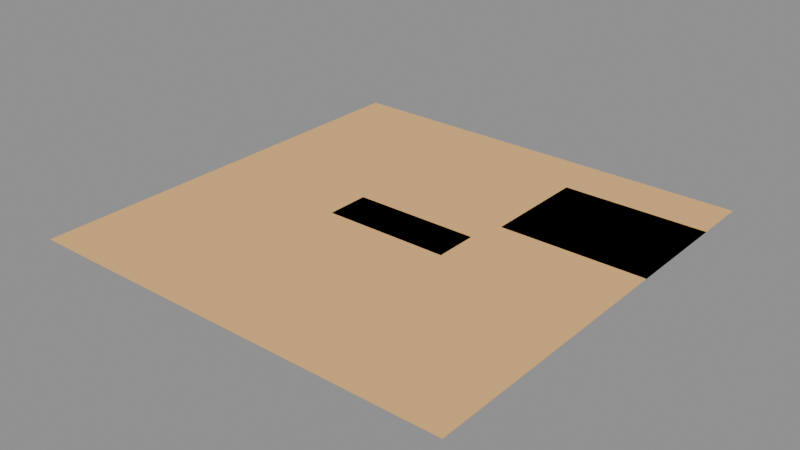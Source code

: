 # Source: LVL_KES_012_CrashedArkShuttle.blend  (saved by Blender 4.2.66; exported with 4.5.12 LTS)
import bpy
from mathutils import Matrix  # noqa: F401  (used for matrix-valued properties, if any)

bpy.ops.wm.read_factory_settings(use_empty=True)
scene = bpy.context.scene
scene.name = 'LVL_KES_012_CrashedArkShuttle'

# ---- collections
col_lvl_kes_012_crashedarkshuttle = bpy.data.collections.new('LVL_KES_012_CrashedArkShuttle'); scene.collection.children.link(col_lvl_kes_012_crashedarkshuttle)
col_lvl_kes_012_crashedarkshuttle_blockout = bpy.data.collections.new('LVL_KES_012_CrashedArkShuttle_Blockout'); col_lvl_kes_012_crashedarkshuttle.children.link(col_lvl_kes_012_crashedarkshuttle_blockout)
col_lvl_kes_012_crashedarkshuttle_terrain = bpy.data.collections.new('LVL_KES_012_CrashedArkShuttle_Terrain'); col_lvl_kes_012_crashedarkshuttle.children.link(col_lvl_kes_012_crashedarkshuttle_terrain)
col_lvl_kes_012_crashedarkshuttle_markers = bpy.data.collections.new('LVL_KES_012_CrashedArkShuttle_Markers'); col_lvl_kes_012_crashedarkshuttle.children.link(col_lvl_kes_012_crashedarkshuttle_markers)
col_lvl_kes_012_crashedarkshuttle_volumes = bpy.data.collections.new('LVL_KES_012_CrashedArkShuttle_Volumes'); col_lvl_kes_012_crashedarkshuttle.children.link(col_lvl_kes_012_crashedarkshuttle_volumes)
col_lvl_kes_012_crashedarkshuttle_splines = bpy.data.collections.new('LVL_KES_012_CrashedArkShuttle_Splines'); col_lvl_kes_012_crashedarkshuttle.children.link(col_lvl_kes_012_crashedarkshuttle_splines)
col_lvl_kes_012_crashedarkshuttle_cameras = bpy.data.collections.new('LVL_KES_012_CrashedArkShuttle_Cameras'); col_lvl_kes_012_crashedarkshuttle.children.link(col_lvl_kes_012_crashedarkshuttle_cameras)
col_lvl_kes_012_crashedarkshuttle_reference = bpy.data.collections.new('LVL_KES_012_CrashedArkShuttle_Reference'); col_lvl_kes_012_crashedarkshuttle.children.link(col_lvl_kes_012_crashedarkshuttle_reference)

# ---- materials (node trees are filled in below, after node groups)
mat_mi_blockout_kes = bpy.data.materials.new('MI_Blockout_KES')
mat_mi_blockout_kes.diffuse_color = (0.85, 0.5, 0.2, 1.0)

# ---- material node trees

# ---- meshes
me_blk_shuttlewreck_floor = bpy.data.meshes.new('BLK_ShuttleWreck_Floor')
me_blk_shuttlewreck_floor.from_pydata([(-17.5, -6.0, -0.1), (-17.5, -6.0, 0.1), (-17.5, 6.0, -0.1), (-17.5, 6.0, 0.1), (17.5, -6.0, -0.1), (17.5, -6.0, 0.1), (17.5, 6.0, -0.1), (17.5, 6.0, 0.1)], [], [(0, 1, 3, 2), (2, 3, 7, 6), (6, 7, 5, 4), (4, 5, 1, 0), (2, 6, 4, 0), (7, 3, 1, 5)])
me_blk_shuttlewreck_floor.materials.append(mat_mi_blockout_kes)
me_blk_shuttlewreck_floor.update()
me_blk_cleanupcamp_floor = bpy.data.meshes.new('BLK_CleanupCamp_Floor')
me_blk_cleanupcamp_floor.from_pydata([(-20.0, -15.0, -0.1), (-20.0, -15.0, 0.1), (-20.0, 15.0, -0.1), (-20.0, 15.0, 0.1), (20.0, -15.0, -0.1), (20.0, -15.0, 0.1), (20.0, 15.0, -0.1), (20.0, 15.0, 0.1)], [], [(0, 1, 3, 2), (2, 3, 7, 6), (6, 7, 5, 4), (4, 5, 1, 0), (2, 6, 4, 0), (7, 3, 1, 5)])
me_blk_cleanupcamp_floor.materials.append(mat_mi_blockout_kes)
me_blk_cleanupcamp_floor.update()
me_blk_droneperimeter_floor = bpy.data.meshes.new('BLK_DronePerimeter_Floor')
me_blk_droneperimeter_floor.from_pydata([(-60.0, -60.0, -0.1), (-60.0, -60.0, 0.1), (-60.0, 60.0, -0.1), (-60.0, 60.0, 0.1), (60.0, -60.0, -0.1), (60.0, -60.0, 0.1), (60.0, 60.0, -0.1), (60.0, 60.0, 0.1)], [], [(0, 1, 3, 2), (2, 3, 7, 6), (6, 7, 5, 4), (4, 5, 1, 0), (2, 6, 4, 0), (7, 3, 1, 5)])
me_blk_droneperimeter_floor.materials.append(mat_mi_blockout_kes)
me_blk_droneperimeter_floor.update()
me_vol_room_shuttlewreck = bpy.data.meshes.new('VOL_Room_ShuttleWreck')
me_vol_room_shuttlewreck.from_pydata([(-17.5, -6.0, -4.0), (-17.5, -6.0, 4.0), (-17.5, 6.0, -4.0), (-17.5, 6.0, 4.0), (17.5, -6.0, -4.0), (17.5, -6.0, 4.0), (17.5, 6.0, -4.0), (17.5, 6.0, 4.0)], [], [(0, 1, 3, 2), (2, 3, 7, 6), (6, 7, 5, 4), (4, 5, 1, 0), (2, 6, 4, 0), (7, 3, 1, 5)])
me_vol_room_shuttlewreck.update()
me_vol_room_cleanupcamp = bpy.data.meshes.new('VOL_Room_CleanupCamp')
me_vol_room_cleanupcamp.from_pydata([(-20.0, -15.0, -2.0), (-20.0, -15.0, 2.0), (-20.0, 15.0, -2.0), (-20.0, 15.0, 2.0), (20.0, -15.0, -2.0), (20.0, -15.0, 2.0), (20.0, 15.0, -2.0), (20.0, 15.0, 2.0)], [], [(0, 1, 3, 2), (2, 3, 7, 6), (6, 7, 5, 4), (4, 5, 1, 0), (2, 6, 4, 0), (7, 3, 1, 5)])
me_vol_room_cleanupcamp.update()
me_vol_room_droneperimeter = bpy.data.meshes.new('VOL_Room_DronePerimeter')
me_vol_room_droneperimeter.from_pydata([(-60.0, -60.0, -10.0), (-60.0, -60.0, 10.0), (-60.0, 60.0, -10.0), (-60.0, 60.0, 10.0), (60.0, -60.0, -10.0), (60.0, -60.0, 10.0), (60.0, 60.0, -10.0), (60.0, 60.0, 10.0)], [], [(0, 1, 3, 2), (2, 3, 7, 6), (6, 7, 5, 4), (4, 5, 1, 0), (2, 6, 4, 0), (7, 3, 1, 5)])
me_vol_room_droneperimeter.update()
me_ref_bounds = bpy.data.meshes.new('REF_Bounds')
me_ref_bounds.from_pydata([(-60.0, -60.0, -10.0), (-60.0, -60.0, 10.0), (-60.0, 60.0, -10.0), (-60.0, 60.0, 10.0), (60.0, -60.0, -10.0), (60.0, -60.0, 10.0), (60.0, 60.0, -10.0), (60.0, 60.0, 10.0)], [], [(0, 1, 3, 2), (2, 3, 7, 6), (6, 7, 5, 4), (4, 5, 1, 0), (2, 6, 4, 0), (7, 3, 1, 5)])
me_ref_bounds.update()
me_ref_human_1p8m = bpy.data.meshes.new('REF_Human_1p8m')
me_ref_human_1p8m.from_pydata([(0.0, 0.3, -0.9), (0.0, 0.3, 0.9), (0.15, 0.2598, -0.9), (0.15, 0.2598, 0.9), (0.2598, 0.15, -0.9), (0.2598, 0.15, 0.9), (0.3, 0.0, -0.9), (0.3, 0.0, 0.9), (0.2598, -0.15, -0.9), (0.2598, -0.15, 0.9), (0.15, -0.2598, -0.9), (0.15, -0.2598, 0.9), (0.0, -0.3, -0.9), (0.0, -0.3, 0.9), (-0.15, -0.2598, -0.9), (-0.15, -0.2598, 0.9), (-0.2598, -0.15, -0.9), (-0.2598, -0.15, 0.9), (-0.3, 0.0, -0.9), (-0.3, 0.0, 0.9), (-0.2598, 0.15, -0.9), (-0.2598, 0.15, 0.9), (-0.15, 0.2598, -0.9), (-0.15, 0.2598, 0.9)], [], [(0, 1, 3, 2), (2, 3, 5, 4), (4, 5, 7, 6), (6, 7, 9, 8), (8, 9, 11, 10), (10, 11, 13, 12), (12, 13, 15, 14), (14, 15, 17, 16), (16, 17, 19, 18), (18, 19, 21, 20), (3, 1, 23, 21, 19, 17, 15, 13, 11, 9, 7, 5), (20, 21, 23, 22), (22, 23, 1, 0), (0, 2, 4, 6, 8, 10, 12, 14, 16, 18, 20, 22)])
me_ref_human_1p8m.update()

# ---- objects
ob_lvl_kes_012_crashedarkshuttle = bpy.data.objects.new('LVL_KES_012_CrashedArkShuttle', None)
ob_blk_shuttlewreck_floor = bpy.data.objects.new('BLK_ShuttleWreck_Floor', me_blk_shuttlewreck_floor)
ob_blk_cleanupcamp_floor = bpy.data.objects.new('BLK_CleanupCamp_Floor', me_blk_cleanupcamp_floor)
ob_blk_droneperimeter_floor = bpy.data.objects.new('BLK_DronePerimeter_Floor', me_blk_droneperimeter_floor)
ob_ps_m1_05_shuttle = bpy.data.objects.new('PS_M1_05_Shuttle', None)
ob_sp_cleanupcrew_01 = bpy.data.objects.new('SP_CleanupCrew_01', None)
ob_sp_sentineldrone_03 = bpy.data.objects.new('SP_SentinelDrone_03', None)
ob_vol_room_shuttlewreck = bpy.data.objects.new('VOL_Room_ShuttleWreck', me_vol_room_shuttlewreck)
ob_vol_room_cleanupcamp = bpy.data.objects.new('VOL_Room_CleanupCamp', me_vol_room_cleanupcamp)
ob_vol_room_droneperimeter = bpy.data.objects.new('VOL_Room_DronePerimeter', me_vol_room_droneperimeter)
ob_ref_bounds = bpy.data.objects.new('REF_Bounds', me_ref_bounds)
ob_ref_human_1p8m = bpy.data.objects.new('REF_Human_1p8m', me_ref_human_1p8m)

# ---- transforms, parenting, visibility, modifiers, constraints
ob_lvl_kes_012_crashedarkshuttle.location = (0.0, 0.0, 0.0)
ob_lvl_kes_012_crashedarkshuttle.empty_display_type = 'CUBE'
ob_lvl_kes_012_crashedarkshuttle.empty_display_size = 2.0
ob_blk_shuttlewreck_floor.location = (0.0, 0.0, -0.1)
ob_blk_cleanupcamp_floor.location = (40.0, 30.0, -0.1)
ob_blk_droneperimeter_floor.location = (0.0, 0.0, -0.1)
ob_ps_m1_05_shuttle.location = (0.0, 0.0, 0.1)
ob_ps_m1_05_shuttle.empty_display_type = 'ARROWS'
ob_sp_cleanupcrew_01.location = (43.0, 33.0, 0.0)
ob_sp_cleanupcrew_01.empty_display_type = 'SPHERE'
ob_sp_cleanupcrew_01.empty_display_size = 2.0
ob_sp_sentineldrone_03.location = (3.0, 3.0, 0.0)
ob_sp_sentineldrone_03.empty_display_type = 'SPHERE'
ob_sp_sentineldrone_03.empty_display_size = 2.0
ob_vol_room_shuttlewreck.location = (0.0, 0.0, 4.0)
ob_vol_room_shuttlewreck.hide_render = True
ob_vol_room_shuttlewreck.display_type = 'WIRE'
ob_vol_room_cleanupcamp.location = (40.0, 30.0, 2.0)
ob_vol_room_cleanupcamp.hide_render = True
ob_vol_room_cleanupcamp.display_type = 'WIRE'
ob_vol_room_droneperimeter.location = (0.0, 0.0, 10.0)
ob_vol_room_droneperimeter.hide_render = True
ob_vol_room_droneperimeter.display_type = 'WIRE'
ob_ref_bounds.location = (0.0, 0.0, 10.0)
ob_ref_bounds.hide_render = True
ob_ref_bounds.display_type = 'WIRE'
ob_ref_human_1p8m.location = (1.5, 0.0, 0.9)
ob_ref_human_1p8m.hide_render = True
ob_ref_human_1p8m.display_type = 'WIRE'

# ---- collection membership
scene.collection.objects.link(ob_lvl_kes_012_crashedarkshuttle)
col_lvl_kes_012_crashedarkshuttle_blockout.objects.link(ob_blk_shuttlewreck_floor)
col_lvl_kes_012_crashedarkshuttle_blockout.objects.link(ob_blk_cleanupcamp_floor)
col_lvl_kes_012_crashedarkshuttle_blockout.objects.link(ob_blk_droneperimeter_floor)
col_lvl_kes_012_crashedarkshuttle_markers.objects.link(ob_ps_m1_05_shuttle)
col_lvl_kes_012_crashedarkshuttle_markers.objects.link(ob_sp_cleanupcrew_01)
col_lvl_kes_012_crashedarkshuttle_markers.objects.link(ob_sp_sentineldrone_03)
col_lvl_kes_012_crashedarkshuttle_volumes.objects.link(ob_vol_room_shuttlewreck)
col_lvl_kes_012_crashedarkshuttle_volumes.objects.link(ob_vol_room_cleanupcamp)
col_lvl_kes_012_crashedarkshuttle_volumes.objects.link(ob_vol_room_droneperimeter)
col_lvl_kes_012_crashedarkshuttle_reference.objects.link(ob_ref_bounds)
col_lvl_kes_012_crashedarkshuttle_reference.objects.link(ob_ref_human_1p8m)

# ---- scene / render settings (as saved in the file)
scene.frame_start = 1; scene.frame_end = 250; scene.frame_set(1)
scene.render.engine = 'BLENDER_EEVEE_NEXT'
bpy.context.view_layer.update()

# ---- added for rendering (the .blend has no active camera and no usable light): camera, sun + grey world if the file has none
cam_auto = bpy.data.cameras.new('AutoCamera')
cam_auto.lens = 50.0
cam_auto.sensor_width = 36.0
cam_auto.clip_end = 2755.62
ob_auto_camera = bpy.data.objects.new('AutoCamera', cam_auto)
scene.collection.objects.link(ob_auto_camera)
ob_auto_camera.location = (157.016, -188.419, 125.513)
ob_auto_camera.rotation_euler = (1.09748, -7.21219e-08, 0.694738)
scene.camera = ob_auto_camera
light_auto_sun = bpy.data.lights.new('AutoSun', 'SUN')
light_auto_sun.energy = 3.0
light_auto_sun.angle = 0.0523599
ob_auto_sun = bpy.data.objects.new('AutoSun', light_auto_sun)
scene.collection.objects.link(ob_auto_sun)
ob_auto_sun.rotation_euler = (0.872665, 0.174533, 0.523599)
if scene.world is None:
    world_auto = bpy.data.worlds.new('AutoWorld')
    world_auto.color = (0.3, 0.3, 0.3)
    scene.world = world_auto
bpy.context.view_layer.update()
